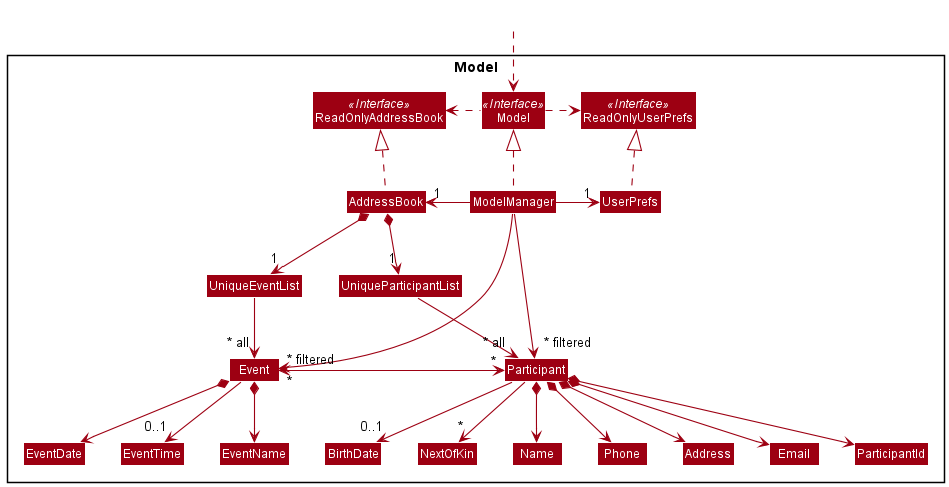

The diagram above was rendered by PlantUML. Its source (embedded in the PNG):
@startuml
!include style.puml
skinparam arrowThickness 1.1
skinparam arrowColor MODEL_COLOR
skinparam classBackgroundColor MODEL_COLOR

Package Model <<Rectangle>>{
Interface ReadOnlyAddressBook <<Interface>>
Interface ReadOnlyUserPrefs <<Interface>>
Interface Model <<Interface>>
Class AddressBook
Class ReadOnlyAddressBook
Class Model
Class ModelManager
Class UserPrefs
Class ReadOnlyUserPrefs

Class UniqueEventList
Class UniqueParticipantList
Class Participant
Class Address
Class Email
Class Name
Class Phone
Class ParticipantId
Class BirthDate
Class NextOfKin
Class Event
Class EventName
Class EventDate
Class EventTime

}

Class HiddenOutside #FFFFFF
HiddenOutside ..> Model

AddressBook .up.|> ReadOnlyAddressBook

ModelManager .up.|> Model
Model .right.> ReadOnlyUserPrefs
Model .left.> ReadOnlyAddressBook
ModelManager -left-> "1" AddressBook
ModelManager -right-> "1" UserPrefs
UserPrefs .up.|> ReadOnlyUserPrefs

AddressBook *--> "1" UniqueParticipantList
AddressBook *--> "1" UniqueEventList
UniqueEventList --> "~* all" Event
Event *--> EventName
Event *--> EventDate
Event --> "0..1" EventTime
UniqueParticipantList --> "~* all" Participant
Participant *--> Name
Participant *--> Phone
Participant *--> Email
Participant *--> Address
Participant *--> ParticipantId
Participant --> "0..1" BirthDate
Participant --> "*" NextOfKin
Participant "*" <-left-> "*" Event

Name -[hidden]right-> Phone
Phone -[hidden]right-> Address
Address -[hidden]right-> Email

ModelManager -->"~* filtered" Participant
ModelManager -->"~* filtered" Event
@enduml